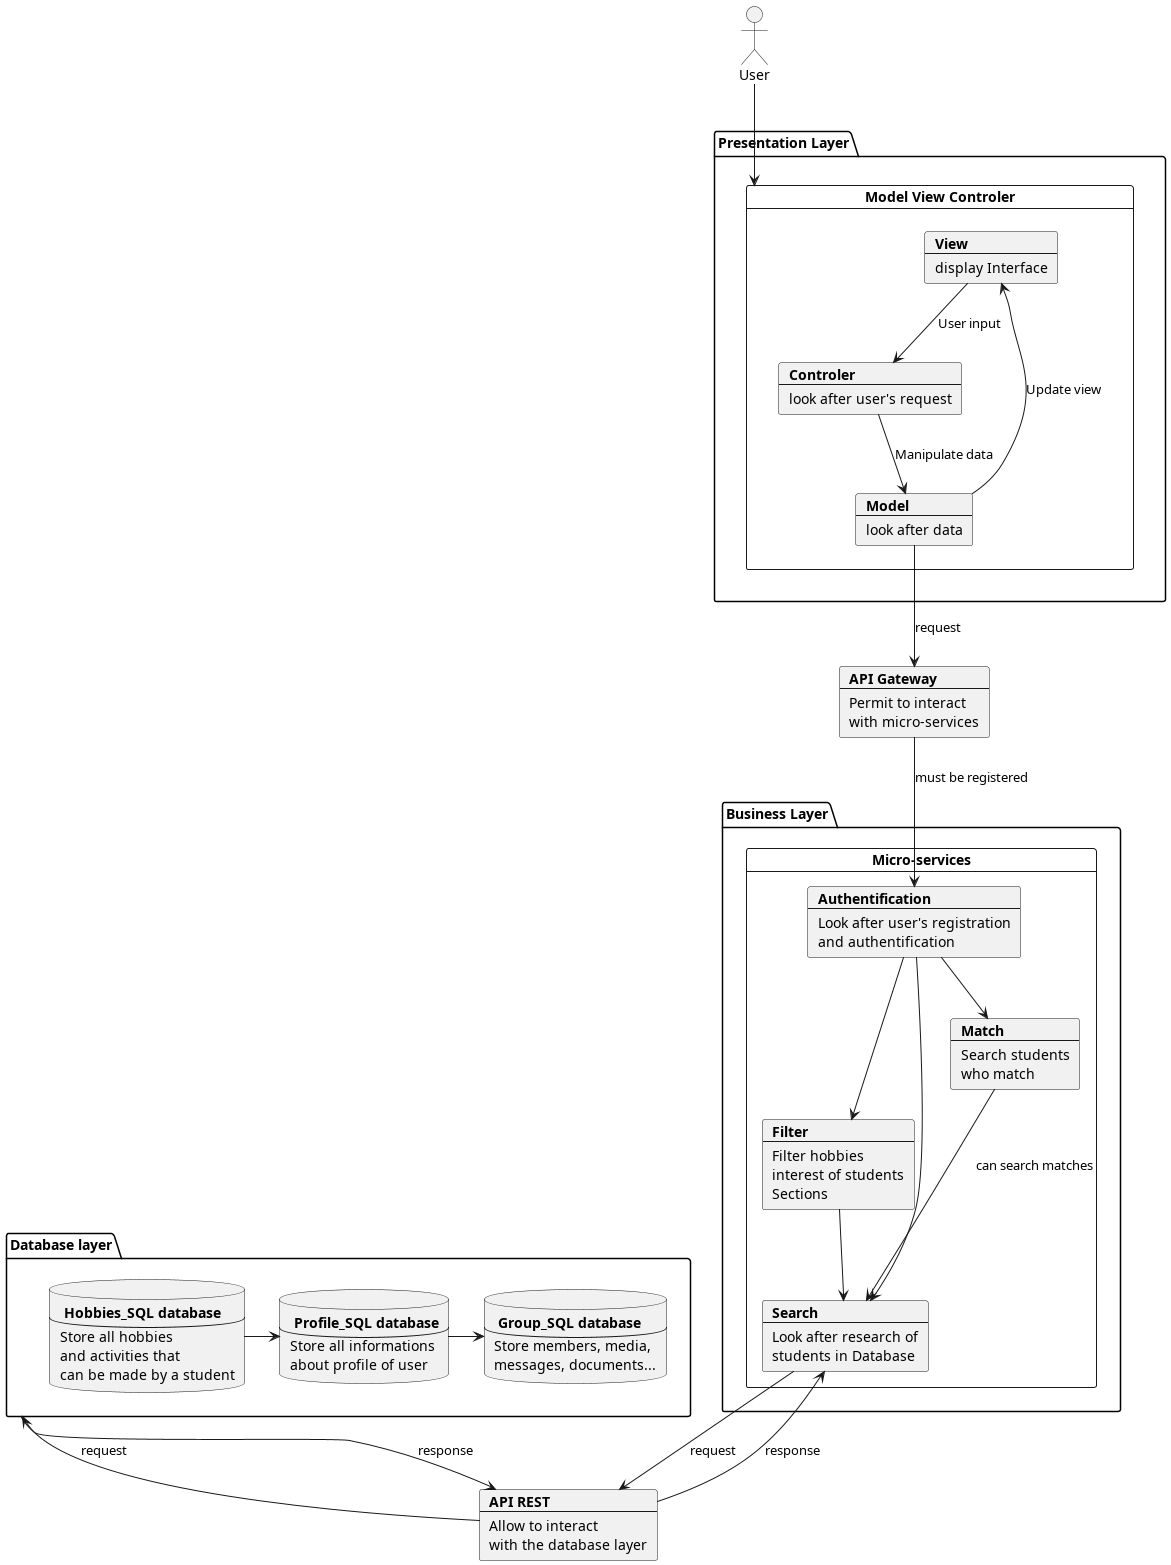

The diagram above was rendered by PlantUML. Its source (embedded in the PNG):
@startuml
actor User
package "Presentation Layer" {
card "Model View Controler" as MVC {
    card View [
    <b>View
    ----
    display Interface
    ]
    card Model [
    <b>Model
    ----
    look after data
    ]
    card Controler [
    <b>Controler
    ----
    look after user's request
    ]
}
}
card api [
    <b>API Gateway
    ---
    Permit to interact
    with micro-services
]
package "Database layer" as db {
    database user [
        <b> Profile_SQL database
        ---
        Store all informations
        about profile of user
    ]
    database hobbies [
        <b> Hobbies_SQL database
        ---
        Store all hobbies
        and activities that
        can be made by a student
    ]
    database group [
        <b> Group_SQL database
        ---
        Store members, media,
        messages, documents...
    ]
    hobbies -> user
    user -> group
}
package "Business Layer" {
card "Micro-services" as MS {
    card auth [
        <b>Authentification
        ----
        Look after user's registration
        and authentification
    ]
    card search [
        <b>Search
        ---
        Look after research of
        students in Database
    ]
    card filter [
        <b>Filter
        ---
        Filter hobbies
        interest of students
        Sections
    ]
    card match [
        <b>Match
        ---
        Search students
        who match
    ]

}
}
card rest [
    <b>API REST
    ---
    Allow to interact
    with the database layer
]

View --> Controler : User input
Controler --> Model : Manipulate data
Model --> View : Update view
Model --> api: request
db --> rest: response
rest --> db: request
search --> rest: request
rest --> search: response

match --> search : can search matches
filter -> search : can be used to search easily
api --> auth : must be registered
auth --> search
auth --> filter
auth --> match
User --> MVC

@enduml